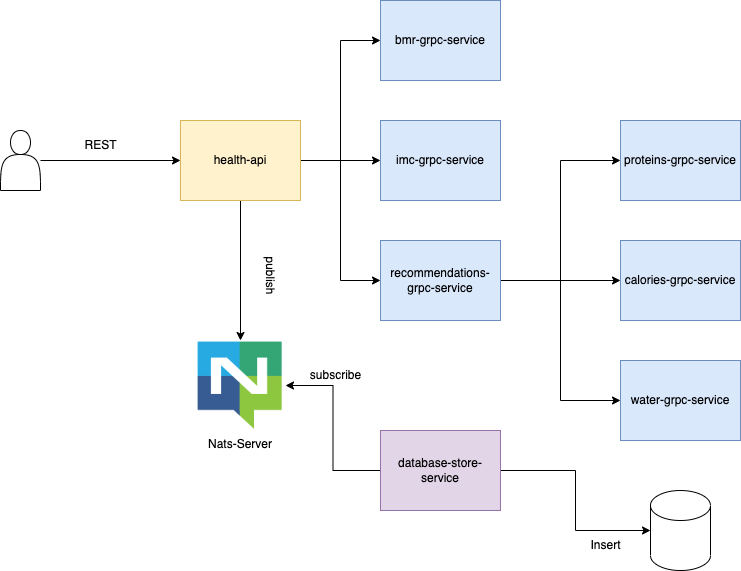

The diagram above was exported from draw.io. Its source (the exported page's mxGraphModel, read from the mxfile embedded in the PNG):
<mxGraphModel dx="1426" dy="805" grid="1" gridSize="10" guides="1" tooltips="1" connect="1" arrows="1" fold="1" page="1" pageScale="1" pageWidth="1169" pageHeight="827" math="0" shadow="0">
  <root>
    <mxCell id="0" />
    <mxCell id="1" parent="0" />
    <mxCell id="J-SyuRP20mitD-wZBTh9-5" style="edgeStyle=orthogonalEdgeStyle;rounded=0;orthogonalLoop=1;jettySize=auto;html=1;entryX=0;entryY=0.5;entryDx=0;entryDy=0;" edge="1" parent="1" source="J-SyuRP20mitD-wZBTh9-1" target="J-SyuRP20mitD-wZBTh9-2">
      <mxGeometry relative="1" as="geometry" />
    </mxCell>
    <mxCell id="J-SyuRP20mitD-wZBTh9-6" style="edgeStyle=orthogonalEdgeStyle;rounded=0;orthogonalLoop=1;jettySize=auto;html=1;entryX=0;entryY=0.5;entryDx=0;entryDy=0;" edge="1" parent="1" source="J-SyuRP20mitD-wZBTh9-1" target="J-SyuRP20mitD-wZBTh9-4">
      <mxGeometry relative="1" as="geometry" />
    </mxCell>
    <mxCell id="J-SyuRP20mitD-wZBTh9-7" style="edgeStyle=orthogonalEdgeStyle;rounded=0;orthogonalLoop=1;jettySize=auto;html=1;entryX=0;entryY=0.5;entryDx=0;entryDy=0;" edge="1" parent="1" source="J-SyuRP20mitD-wZBTh9-1" target="J-SyuRP20mitD-wZBTh9-3">
      <mxGeometry relative="1" as="geometry" />
    </mxCell>
    <mxCell id="J-SyuRP20mitD-wZBTh9-16" style="edgeStyle=orthogonalEdgeStyle;rounded=0;orthogonalLoop=1;jettySize=auto;html=1;" edge="1" parent="1" source="J-SyuRP20mitD-wZBTh9-1" target="J-SyuRP20mitD-wZBTh9-15">
      <mxGeometry relative="1" as="geometry" />
    </mxCell>
    <mxCell id="J-SyuRP20mitD-wZBTh9-1" value="health-api" style="rounded=0;whiteSpace=wrap;html=1;fillColor=#fff2cc;strokeColor=#d6b656;" vertex="1" parent="1">
      <mxGeometry x="395" y="249" width="120" height="80" as="geometry" />
    </mxCell>
    <mxCell id="J-SyuRP20mitD-wZBTh9-2" value="bmr-grpc-service" style="rounded=0;whiteSpace=wrap;html=1;fillColor=#dae8fc;strokeColor=#6c8ebf;" vertex="1" parent="1">
      <mxGeometry x="595" y="129" width="120" height="80" as="geometry" />
    </mxCell>
    <mxCell id="J-SyuRP20mitD-wZBTh9-9" style="edgeStyle=orthogonalEdgeStyle;rounded=0;orthogonalLoop=1;jettySize=auto;html=1;entryX=0;entryY=0.5;entryDx=0;entryDy=0;" edge="1" parent="1" source="J-SyuRP20mitD-wZBTh9-3" target="J-SyuRP20mitD-wZBTh9-8">
      <mxGeometry relative="1" as="geometry" />
    </mxCell>
    <mxCell id="J-SyuRP20mitD-wZBTh9-12" style="edgeStyle=orthogonalEdgeStyle;rounded=0;orthogonalLoop=1;jettySize=auto;html=1;entryX=0;entryY=0.5;entryDx=0;entryDy=0;" edge="1" parent="1" source="J-SyuRP20mitD-wZBTh9-3" target="J-SyuRP20mitD-wZBTh9-10">
      <mxGeometry relative="1" as="geometry" />
    </mxCell>
    <mxCell id="J-SyuRP20mitD-wZBTh9-14" style="edgeStyle=orthogonalEdgeStyle;rounded=0;orthogonalLoop=1;jettySize=auto;html=1;entryX=0;entryY=0.5;entryDx=0;entryDy=0;" edge="1" parent="1" source="J-SyuRP20mitD-wZBTh9-3" target="J-SyuRP20mitD-wZBTh9-13">
      <mxGeometry relative="1" as="geometry" />
    </mxCell>
    <mxCell id="J-SyuRP20mitD-wZBTh9-3" value="recommendations-grpc-service" style="rounded=0;whiteSpace=wrap;html=1;fillColor=#dae8fc;strokeColor=#6c8ebf;" vertex="1" parent="1">
      <mxGeometry x="595" y="369" width="120" height="80" as="geometry" />
    </mxCell>
    <mxCell id="J-SyuRP20mitD-wZBTh9-4" value="imc-grpc-service" style="rounded=0;whiteSpace=wrap;html=1;fillColor=#dae8fc;strokeColor=#6c8ebf;" vertex="1" parent="1">
      <mxGeometry x="595" y="249" width="120" height="80" as="geometry" />
    </mxCell>
    <mxCell id="J-SyuRP20mitD-wZBTh9-8" value="proteins-grpc-service" style="rounded=0;whiteSpace=wrap;html=1;fillColor=#dae8fc;strokeColor=#6c8ebf;" vertex="1" parent="1">
      <mxGeometry x="835" y="249" width="120" height="80" as="geometry" />
    </mxCell>
    <mxCell id="J-SyuRP20mitD-wZBTh9-10" value="calories-grpc-service" style="rounded=0;whiteSpace=wrap;html=1;fillColor=#dae8fc;strokeColor=#6c8ebf;" vertex="1" parent="1">
      <mxGeometry x="835" y="369" width="120" height="80" as="geometry" />
    </mxCell>
    <mxCell id="J-SyuRP20mitD-wZBTh9-13" value="water-grpc-service" style="rounded=0;whiteSpace=wrap;html=1;fillColor=#dae8fc;strokeColor=#6c8ebf;" vertex="1" parent="1">
      <mxGeometry x="835" y="489" width="120" height="80" as="geometry" />
    </mxCell>
    <mxCell id="J-SyuRP20mitD-wZBTh9-15" value="Nats-Server" style="shape=image;verticalLabelPosition=bottom;labelBackgroundColor=default;verticalAlign=top;aspect=fixed;imageAspect=0;image=https://dashboard.snapcraft.io/site_media/appmedia/2020/03/nats-icon-color.png;" vertex="1" parent="1">
      <mxGeometry x="410" y="469" width="90" height="90" as="geometry" />
    </mxCell>
    <mxCell id="J-SyuRP20mitD-wZBTh9-17" value="publish" style="text;html=1;align=center;verticalAlign=middle;resizable=0;points=[];autosize=1;strokeColor=none;fillColor=none;rotation=90;" vertex="1" parent="1">
      <mxGeometry x="455" y="389" width="60" height="30" as="geometry" />
    </mxCell>
    <mxCell id="J-SyuRP20mitD-wZBTh9-19" style="edgeStyle=orthogonalEdgeStyle;rounded=0;orthogonalLoop=1;jettySize=auto;html=1;" edge="1" parent="1" source="J-SyuRP20mitD-wZBTh9-18" target="J-SyuRP20mitD-wZBTh9-15">
      <mxGeometry relative="1" as="geometry" />
    </mxCell>
    <mxCell id="J-SyuRP20mitD-wZBTh9-22" style="edgeStyle=orthogonalEdgeStyle;rounded=0;orthogonalLoop=1;jettySize=auto;html=1;" edge="1" parent="1" source="J-SyuRP20mitD-wZBTh9-18" target="J-SyuRP20mitD-wZBTh9-21">
      <mxGeometry relative="1" as="geometry" />
    </mxCell>
    <mxCell id="J-SyuRP20mitD-wZBTh9-18" value="database-store-service" style="rounded=0;whiteSpace=wrap;html=1;fillColor=#e1d5e7;strokeColor=#9673a6;" vertex="1" parent="1">
      <mxGeometry x="595" y="559" width="120" height="80" as="geometry" />
    </mxCell>
    <mxCell id="J-SyuRP20mitD-wZBTh9-20" value="subscribe" style="text;html=1;align=center;verticalAlign=middle;resizable=0;points=[];autosize=1;strokeColor=none;fillColor=none;" vertex="1" parent="1">
      <mxGeometry x="515" y="489" width="70" height="30" as="geometry" />
    </mxCell>
    <mxCell id="J-SyuRP20mitD-wZBTh9-21" value="" style="shape=cylinder3;whiteSpace=wrap;html=1;boundedLbl=1;backgroundOutline=1;size=15;" vertex="1" parent="1">
      <mxGeometry x="865" y="619" width="60" height="80" as="geometry" />
    </mxCell>
    <mxCell id="J-SyuRP20mitD-wZBTh9-23" value="Insert" style="text;html=1;align=center;verticalAlign=middle;resizable=0;points=[];autosize=1;strokeColor=none;fillColor=none;" vertex="1" parent="1">
      <mxGeometry x="795" y="659" width="50" height="30" as="geometry" />
    </mxCell>
    <mxCell id="J-SyuRP20mitD-wZBTh9-25" style="edgeStyle=orthogonalEdgeStyle;rounded=0;orthogonalLoop=1;jettySize=auto;html=1;" edge="1" parent="1" source="J-SyuRP20mitD-wZBTh9-24" target="J-SyuRP20mitD-wZBTh9-1">
      <mxGeometry relative="1" as="geometry" />
    </mxCell>
    <mxCell id="J-SyuRP20mitD-wZBTh9-24" value="" style="shape=actor;whiteSpace=wrap;html=1;" vertex="1" parent="1">
      <mxGeometry x="215" y="259" width="40" height="60" as="geometry" />
    </mxCell>
    <mxCell id="J-SyuRP20mitD-wZBTh9-26" value="REST" style="text;html=1;align=center;verticalAlign=middle;resizable=0;points=[];autosize=1;strokeColor=none;fillColor=none;" vertex="1" parent="1">
      <mxGeometry x="285" y="259" width="60" height="30" as="geometry" />
    </mxCell>
  </root>
</mxGraphModel>